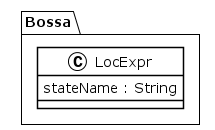

The diagram above was rendered by PlantUML. Its source (embedded in the PNG):
@startuml
!theme plain
package Bossa {
class LocExpr {
	 stateName : String
}
}
@enduml